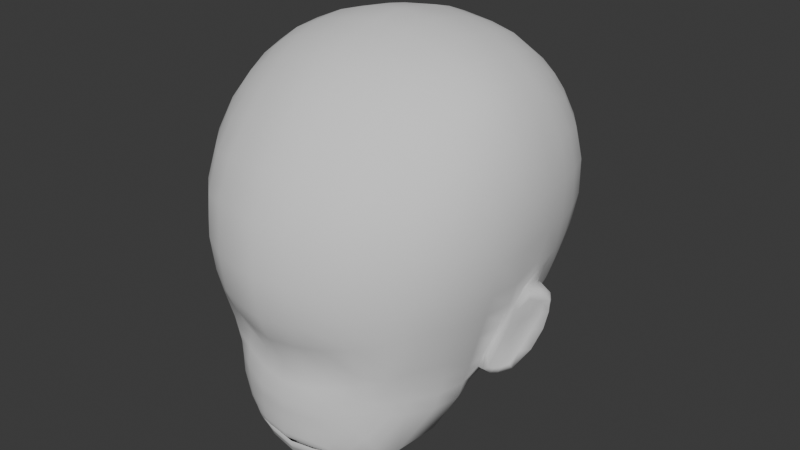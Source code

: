 # Source: BAO.blend  (saved by Blender 4.3.34; exported with 4.5.12 LTS)
import bpy
from mathutils import Matrix  # noqa: F401  (used for matrix-valued properties, if any)

bpy.ops.wm.read_factory_settings(use_empty=True)
scene = bpy.context.scene
scene.name = 'Scene'

# ---- collections
col_imagenref = bpy.data.collections.new('ImagenRef'); scene.collection.children.link(col_imagenref)
col_imagenref2 = bpy.data.collections.new('Imagenref2'); scene.collection.children.link(col_imagenref2)
col_collection_3 = bpy.data.collections.new('Collection 3'); scene.collection.children.link(col_collection_3)

# ---- world
world_world = bpy.data.worlds.new('World'); scene.world = world_world
world_world.use_nodes = True; world_world.node_tree.nodes.clear()
_N = world_world.node_tree.nodes; _L = world_world.node_tree.links
n0 = _N.new('ShaderNodeOutputWorld'); n0.name = 'World Output'; n0.location = (300, 300)
n1 = _N.new('ShaderNodeBackground'); n1.name = 'Background'; n1.location = (10, 300)
n1.inputs[0].default_value = (0.05088, 0.05088, 0.05088, 1.0)
_L.new(n1.outputs[0], n0.inputs[0])
n0.is_active_output = True
world_world.color = (0.05088, 0.05088, 0.05088)
world_world.sun_shadow_jitter_overblur = 0.0

# ---- meshes
me_cube = bpy.data.meshes.new('Cube')
me_cube.from_pydata([(0.3051, -0.3938, -0.89), (0.3408, -0.2982, -0.005306), (0.3041, 0.38, -0.8621), (0.3408, 0.4628, 0.003629), (0.2335, 0.401, -0.9266), (0.1558, 0.4169, -0.9748), (0.08078, 0.4227, -0.9915), (0.0, 0.428, -1.003), (0.0, 0.5181, 0.09482), (0.1105, 0.5118, 0.08169), (0.1882, 0.5057, 0.06754), (0.2772, 0.487, 0.03523), (0.3589, 0.4965, -0.05462), (0.3765, 0.5416, -0.1507), (0.3838, 0.5801, -0.2672), (0.3796, 0.5985, -0.4064), (0.3697, 0.5773, -0.5145), (0.3493, 0.5189, -0.6699), (0.3261, 0.4506, -0.7875), (0.3552, -0.3161, -0.9153), (0.3923, -0.2154, -0.9315), (0.4058, -0.1074, -0.9366), (0.3953, 0.02552, -0.9014), (0.3759, 0.1215, -0.8672), (0.3421, 0.2216, -0.8658), (0.3255, 0.3012, -0.8622), (0.3766, 0.3662, 0.04055), (0.3956, 0.2857, 0.06257), (0.4074, 0.2153, 0.07652), (0.4212, 0.05653, 0.09314), (0.4162, -0.03715, 0.08628), (0.4009, -0.1255, 0.066), (0.3766, -0.2131, 0.03501), (0.3593, -0.3346, -0.06606), (0.376, -0.3788, -0.1582), (0.3836, -0.4169, -0.2724), (0.3793, -0.4348, -0.4099), (0.3696, -0.4277, -0.5247), (0.3461, -0.3991, -0.6978), (0.3224, -0.3867, -0.8164), (0.0, -0.5055, -1.057), (0.09602, -0.4917, -1.055), (0.1404, -0.474, -1.065), (0.2522, -0.437, -0.9495), (0.2768, -0.3169, 0.02619), (0.197, -0.3341, 0.05577), (0.1063, -0.3461, 0.07419), (0.0, -0.3556, 0.08683), (0.2986, 0.3946, 0.08677), (0.3182, 0.3106, 0.1136), (0.3299, 0.2364, 0.1305), (0.3435, 0.06759, 0.1508), (0.3386, -0.03414, 0.1429), (0.3236, -0.1322, 0.1189), (0.2986, -0.228, 0.08123), (0.2089, 0.4111, 0.1255), (0.2253, 0.3274, 0.1552), (0.2347, 0.2523, 0.1729), (0.2455, 0.07831, 0.1945), (0.2416, -0.03133, 0.186), (0.2299, -0.1374, 0.162), (0.2089, -0.2395, 0.1207), (0.1185, 0.415, 0.146), (0.1229, 0.333, 0.1788), (0.1265, 0.259, 0.1992), (0.1274, 0.08215, 0.2257), (0.123, -0.0319, 0.2161), (0.1215, -0.1424, 0.1877), (0.114, -0.2477, 0.1433), (0.0, 0.4178, 0.1605), (0.0, 0.3353, 0.1936), (0.0, 0.2611, 0.2149), (0.0, 0.08191, 0.242), (0.0, -0.03403, 0.2312), (0.0, -0.1464, 0.2022), (0.0, -0.254, 0.1573), (0.0, 0.291, -1.002), (0.0, 0.1781, -1.014), (0.0, 0.09907, -1.063), (0.0, -0.05256, -1.179), (0.0, -0.2058, -1.265), (0.0, -0.3701, -1.271), (0.0, -0.4462, -1.178), (0.09903, 0.2903, -0.9882), (0.09715, 0.1837, -0.9994), (0.1059, 0.09975, -1.042), (0.1224, -0.05619, -1.152), (0.1225, -0.2045, -1.24), (0.1144, -0.3649, -1.249), (0.1198, -0.4347, -1.159), (0.1809, 0.29, -0.9627), (0.1952, 0.1821, -0.9575), (0.2072, 0.09279, -0.982), (0.2351, -0.06363, -1.082), (0.2243, -0.1961, -1.177), (0.2114, -0.3499, -1.193), (0.1395, -0.4651, -1.085), (0.2602, 0.2889, -0.9137), (0.27, 0.1947, -0.9141), (0.2839, 0.1063, -0.9318), (0.3219, -0.05408, -1.006), (0.3475, -0.1609, -1.059), (0.3158, -0.3058, -1.082), (0.291, -0.3908, -1.037), (0.2555, -0.4362, -0.8381), (0.1852, -0.4785, -0.8726), (0.09733, -0.5053, -0.9008), (0.0, -0.5135, -0.9126), (0.2686, -0.4501, -0.7338), (0.1797, -0.4601, -0.7474), (0.08895, -0.48, -0.7655), (0.0, -0.4941, -0.7718), (0.2839, -0.4988, -0.5397), (0.1851, -0.547, -0.5617), (0.1021, -0.5678, -0.5687), (0.0, -0.5869, -0.5706), (0.2903, -0.5105, -0.4186), (0.1887, -0.5626, -0.4217), (0.1036, -0.5851, -0.4217), (0.0, -0.6055, -0.4191), (0.2971, -0.4934, -0.2773), (0.1961, -0.5405, -0.2594), (0.1075, -0.5619, -0.2513), (0.0, -0.5808, -0.2442), (0.297, -0.4478, -0.1568), (0.1992, -0.4832, -0.1285), (0.1057, -0.501, -0.1151), (0.0, -0.5156, -0.1046), (0.2851, -0.387, -0.05357), (0.1928, -0.4111, -0.02171), (0.1029, -0.4244, -0.006293), (0.0, -0.435, 0.004803), (0.3742, 0.3624, -0.788), (0.3948, 0.273, -0.7935), (0.4002, 0.1805, -0.7941), (0.4291, -0.0001965, -0.814), (0.4318, -0.09184, -0.821), (0.4135, -0.2009, -0.8136), (0.3785, -0.2998, -0.8001), (0.4091, 0.4237, -0.6662), (0.4401, 0.3274, -0.6715), (0.4444, 0.2279, -0.6732), (0.4776, 0.01471, -0.6822), (0.4709, -0.09714, -0.6867), (0.4479, -0.2157, -0.6827), (0.4091, -0.3174, -0.6743), (0.4399, 0.469, -0.5073), (0.4785, 0.3632, -0.5109), (0.4946, 0.2315, -0.5553), (0.5231, 0.06931, -0.553), (0.5175, -0.102, -0.5197), (0.4891, -0.2302, -0.5184), (0.4399, -0.3384, -0.5155), (0.4542, 0.4823, -0.3993), (0.4968, 0.373, -0.3989), (0.5213, 0.2741, -0.4002), (0.5484, 0.01994, -0.4037), (0.5395, -0.1037, -0.4047), (0.5085, -0.2336, -0.4051), (0.4542, -0.3434, -0.407), (0.4604, 0.4704, -0.2689), (0.5028, 0.3625, -0.2564), (0.5271, 0.2659, -0.2496), (0.5555, 0.0403, -0.2423), (0.5451, -0.09847, -0.2476), (0.5144, -0.2227, -0.2591), (0.4604, -0.331, -0.2772), (0.4487, 0.442, -0.1474), (0.4851, 0.3403, -0.1266), (0.5062, 0.2503, -0.1142), (0.5309, 0.04292, -0.09968), (0.5218, -0.08206, -0.1076), (0.495, -0.1961, -0.1263), (0.4487, -0.3002, -0.1558), (0.4191, 0.4061, -0.04445), (0.4465, 0.314, -0.02064), (0.4628, 0.233, -0.006075), (0.4819, 0.0483, 0.01138), (0.4749, -0.06035, 0.003069), (0.454, -0.1615, -0.01833), (0.4191, -0.2589, -0.05192), (0.0, 0.5459, -0.9061), (0.08367, 0.5379, -0.898), (0.1712, 0.5224, -0.8815), (0.2555, 0.4941, -0.8356), (0.0, 0.6508, -0.7708), (0.0901, 0.6377, -0.7649), (0.1797, 0.6139, -0.747), (0.2715, 0.5784, -0.7029), (0.0, 0.7444, -0.566), (0.09192, 0.7338, -0.5667), (0.1922, 0.7019, -0.5539), (0.2839, 0.6534, -0.5302), (0.0, 0.7704, -0.4104), (0.09413, 0.754, -0.4129), (0.1887, 0.7315, -0.4127), (0.2903, 0.6804, -0.4097), (0.0, 0.7434, -0.2353), (0.09717, 0.7295, -0.2409), (0.1961, 0.7092, -0.2495), (0.2971, 0.661, -0.2592), (0.0, 0.6742, -0.09251), (0.1021, 0.6645, -0.1019), (0.1992, 0.65, -0.1159), (0.2961, 0.6128, -0.1374), (0.0, 0.5959, 0.01612), (0.1046, 0.5892, 0.004344), (0.193, 0.5813, -0.01251), (0.2846, 0.553, -0.03713), (0.0, -0.5109, -0.9867), (0.1008, -0.4983, -0.9851), (0.1846, -0.4681, -0.9972), (0.2095, -0.4235, -1.1), (0.09408, -0.471, -1.103), (0.0, -0.4829, -1.11), (0.3587, -0.2557, 0.01485), (0.3301, -0.3549, -0.9027), (0.2877, -0.2725, 0.05371), (0.2029, -0.2868, 0.08822), (0.1102, -0.2969, 0.1088), (0.0, -0.3048, 0.1221), (0.2271, -0.4363, -1.04), (0.2718, -0.4139, -0.9931), (0.3505, -0.3432, -0.8083), (0.3776, -0.3582, -0.686), (0.4047, -0.3831, -0.5201), (0.4167, -0.3891, -0.4084), (0.422, -0.374, -0.2748), (0.4124, -0.3395, -0.157), (0.3892, -0.2967, -0.05899), (0.1499, -0.4664, -1.074), (0.0, -0.5071, -1.042), (0.09874, -0.4939, -1.04), (0.1513, -0.4726, -1.052), (0.1537, -0.4554, -1.09), (0.1025, -0.4607, -1.117), (0.0, -0.4722, -1.129), (0.165, -0.4604, -1.069), (0.101, -0.4968, -1.008), (0.1657, -0.4704, -1.026), (0.1749, -0.4423, -1.097), (0.0, -0.4571, -1.163), (0.1869, -0.4513, -1.058), (0.0, -0.5102, -1.007), (0.1146, -0.4471, -1.143), (0.0, -0.4956, -1.071), (0.08919, -0.4837, -1.07), (0.1286, -0.4708, -1.073), (0.1285, -0.4647, -1.08), (0.08926, -0.4689, -1.089), (0.0, -0.4789, -1.096), (0.1371, -0.4658, -1.076), (0.3886, -0.01162, -0.9166), (0.353, 0.1605, -0.8742), (0.4995, 0.2751, -0.518), (0.5274, 0.01678, -0.5204), (0.4, 0.2092, -0.7917), (0.4425, -0.003613, -0.8159), (0.4455, 0.2505, -0.6743), (0.4891, 0.01533, -0.6833), (0.4548, 0.1741, -0.7981), (0.5203, 0.1572, -0.8039), (0.4862, 0.2138, -0.6897), (0.5489, 0.1859, -0.6908), (0.4768, 0.1008, -0.8791), (0.4266, 0.1132, -0.8667), (0.4926, 0.206, -0.6141), (0.5554, 0.1739, -0.6129), (0.4349, 0.05143, -0.8983), (0.4027, 0.09599, -0.8636), (0.5421, 0.1368, -0.588), (0.4871, 0.1872, -0.5872), (0.4413, 0.1749, -0.6745), (0.4121, 0.1278, -0.7911), (0.4161, 0.03908, -0.902), (0.5151, 0.08009, -0.5683), (0.4869, 0.2126, -0.5732), (0.4402, 0.2009, -0.674), (0.4028, 0.1542, -0.7938), (0.3883, 0.1061, -0.864), (0.4164, 0.101, -0.8681), (0.5578, 0.1689, -0.6841), (0.5258, 0.1269, -0.8211), (0.4528, 0.0699, -0.8903), (0.5454, 0.162, -0.6004), (0.4914, 0.1931, -0.6026), (0.4586, 0.1904, -0.6815), (0.4279, 0.1468, -0.7941), (0.3151, 0.4153, -0.8248), (0.3137, -0.3902, -0.8532), (0.2539, -0.4366, -0.8938), (0.1849, -0.4733, -0.9349), (0.09909, -0.5018, -0.9429), (0.0, -0.5122, -0.9497), (0.3499, 0.3318, -0.8251), (0.3685, 0.2474, -0.8297), (0.3783, 0.1857, -0.8357), (0.4088, -0.007717, -0.867), (0.4188, -0.09963, -0.8788), (0.4029, -0.2082, -0.8725), (0.3669, -0.3079, -0.8577), (0.0, 0.4869, -0.9544), (0.08222, 0.4803, -0.9448), (0.1635, 0.4696, -0.9281), (0.2445, 0.4475, -0.8811), (0.3403, -0.3491, -0.8555), (0.3843, 0.1547, -0.8363), (0.4186, 0.006314, -0.8818), (0.4365, 0.1453, -0.8406), (0.5006, 0.1316, -0.8484), (0.403, 0.1138, -0.835), (0.4566, 0.03749, -0.8987), (0.4387, 0.02398, -0.8987), (0.3922, 0.132, -0.8358), (0.4136, 0.124, -0.8398), (0.4894, 0.0741, -0.8839), (0.3377, 0.4847, -0.7287), (0.3343, -0.3929, -0.7571), (0.262, -0.4431, -0.7859), (0.1824, -0.4693, -0.81), (0.09314, -0.4926, -0.8332), (0.0, -0.5038, -0.8422), (0.3917, 0.393, -0.7271), (0.4166, 0.3003, -0.7336), (0.4229, 0.2323, -0.7369), (0.4522, 0.008229, -0.7531), (0.4513, -0.09449, -0.7539), (0.4307, -0.2083, -0.7481), (0.3938, -0.3086, -0.7372), (0.0, 0.5983, -0.8384), (0.08688, 0.5878, -0.8315), (0.1754, 0.5681, -0.8142), (0.2635, 0.5363, -0.7693), (0.364, -0.3507, -0.7472), (0.4211, 0.2041, -0.7377), (0.463, 0.007001, -0.7529), (0.4735, 0.2012, -0.7448), (0.5379, 0.1786, -0.7486), (0.426, 0.145, -0.7349), (0.4195, 0.1755, -0.737), (0.4465, 0.168, -0.7392), (0.547, 0.1592, -0.7484), (0.3583, 0.5454, -0.606), (0.3595, -0.4159, -0.603), (0.2773, -0.4788, -0.6267), (0.1826, -0.5119, -0.6474), (0.09686, -0.5321, -0.6593), (0.0, -0.5491, -0.6634), (0.4227, 0.4446, -0.6006), (0.4567, 0.3437, -0.6067), (0.4698, 0.2645, -0.6045), (0.504, 0.01702, -0.6025), (0.4973, -0.09992, -0.5957), (0.4712, -0.2243, -0.5932), (0.4266, -0.3298, -0.5876), (0.0, 0.6942, -0.6883), (0.09073, 0.6832, -0.6855), (0.1864, 0.6541, -0.6685), (0.2769, 0.6124, -0.6319), (0.393, -0.3729, -0.5953), (0.4696, 0.244, -0.6093), (0.5116, 0.03579, -0.6114), (0.4925, 0.2148, -0.6456), (0.5549, 0.1837, -0.6453), (0.4607, 0.1978, -0.6215), (0.5529, 0.1267, -0.6005), (0.5376, 0.0802, -0.5791), (0.4629, 0.2204, -0.617), (0.4719, 0.2003, -0.6323), (0.5661, 0.1571, -0.633), (0.3623, 0.07166, -0.899), (0.4144, 0.1467, 0.0833), (0.336, 0.157, 0.1429), (0.2388, 0.1709, 0.1862), (0.1247, 0.1792, 0.2154), (1.076e-10, 0.1811, 0.2265), (-2.017e-09, 0.02495, -1.115), (0.1161, 0.01448, -1.093), (0.2199, 0.005396, -1.034), (0.2976, 0.03412, -0.9567), (0.5147, 0.1564, -0.5076), (0.5386, 0.1702, -0.3924), (0.545, 0.16, -0.2498), (0.5211, 0.1528, -0.1111), (0.4759, 0.1466, 0.0007709), (0.3801, 0.07504, -0.8894), (0.5141, 0.1682, -0.5324), (0.4856, 0.1693, -0.8025), (0.5181, 0.2025, -0.6896), (0.4492, 0.1079, -0.8729), (0.5203, 0.1922, -0.6156), (0.5189, 0.145, -0.5828), (0.4131, 0.07408, -0.8836), (0.3945, 0.07254, -0.886), (0.5201, 0.1595, -0.5625), (0.5167, 0.1781, -0.5934), (0.4315, 0.08359, -0.8822), (0.4654, 0.1427, -0.8464), (0.5064, 0.1883, -0.7469), (0.5214, 0.2032, -0.6445), (0.4762, 0.03168, -0.7534), (0.4554, 0.01915, -0.819), (0.5135, 0.04777, -0.6387), (0.4995, 0.03499, -0.6861), (0.5132, 0.07887, -0.6906), (0.5218, 0.1068, -0.6878), (0.4714, 0.03996, -0.8201), (0.4842, 0.06914, -0.8213), (0.466, 0.04077, -0.8733), (0.505, 0.101, -0.7513), (0.4897, 0.05314, -0.7551), (0.4496, 0.02519, -0.8762), (0.5421, 0.1494, -0.6858), (0.5012, 0.09524, -0.821), (0.4828, 0.06845, -0.8673), (0.5219, 0.1287, -0.7485), (0.4372, 0.01213, -0.8697), (0.5485, 0.1211, -0.6232), (0.5362, 0.08315, -0.6036), (0.5476, 0.1459, -0.6473)], [], [(208, 11, 3, 12), (229, 215, 1, 33), (222, 216, 0, 43), (215, 217, 44, 1), (217, 218, 45, 44), (218, 219, 46, 45), (219, 220, 47, 46), (3, 11, 48, 26), (26, 48, 49, 27), (27, 49, 50, 28), (371, 372, 51, 29), (29, 51, 52, 30), (30, 52, 53, 31), (31, 53, 54, 32), (11, 10, 55, 48), (48, 55, 56, 49), (49, 56, 57, 50), (372, 373, 58, 51), (51, 58, 59, 52), (52, 59, 60, 53), (53, 60, 61, 54), (10, 9, 62, 55), (55, 62, 63, 56), (56, 63, 64, 57), (373, 374, 65, 58), (58, 65, 66, 59), (59, 66, 67, 60), (60, 67, 68, 61), (9, 8, 69, 62), (62, 69, 70, 63), (63, 70, 71, 64), (374, 375, 72, 65), (65, 72, 73, 66), (66, 73, 74, 67), (67, 74, 75, 68), (173, 180, 229, 228), (239, 242, 221, 211), (221, 222, 43, 211), (7, 6, 83, 76), (76, 83, 84, 77), (77, 84, 85, 78), (376, 377, 86, 79), (79, 86, 87, 80), (80, 87, 88, 81), (81, 88, 89, 82), (6, 5, 90, 83), (83, 90, 91, 84), (84, 91, 92, 85), (377, 378, 93, 86), (86, 93, 94, 87), (87, 94, 95, 88), (88, 95, 212, 89), (5, 4, 97, 90), (90, 97, 98, 91), (91, 98, 99, 92), (378, 379, 100, 93), (93, 100, 101, 94), (94, 101, 102, 95), (95, 102, 103, 212), (4, 2, 25, 97), (97, 25, 24, 98), (98, 24, 253, 99), (379, 370, 252, 100), (100, 252, 21, 101), (101, 21, 20, 102), (102, 20, 19, 103), (289, 39, 104, 290), (290, 104, 105, 291), (291, 105, 106, 292), (292, 106, 107, 293), (317, 38, 108, 318), (318, 108, 109, 319), (319, 109, 110, 320), (320, 110, 111, 321), (343, 37, 112, 344), (344, 112, 113, 345), (345, 113, 114, 346), (346, 114, 115, 347), (37, 36, 116, 112), (112, 116, 117, 113), (113, 117, 118, 114), (114, 118, 119, 115), (36, 35, 120, 116), (116, 120, 121, 117), (117, 121, 122, 118), (118, 122, 123, 119), (35, 34, 124, 120), (120, 124, 125, 121), (121, 125, 126, 122), (122, 126, 127, 123), (34, 33, 128, 124), (124, 128, 129, 125), (125, 129, 130, 126), (126, 130, 131, 127), (33, 1, 44, 128), (128, 44, 45, 129), (129, 45, 46, 130), (130, 46, 47, 131), (305, 223, 39, 289), (333, 224, 38, 317), (359, 225, 37, 343), (225, 226, 36, 37), (226, 227, 35, 36), (227, 228, 34, 35), (228, 229, 33, 34), (288, 18, 132, 294), (294, 132, 133, 295), (295, 133, 256, 296), (341, 282, 261, 337), (297, 135, 136, 298), (298, 136, 137, 299), (299, 137, 138, 300), (316, 17, 139, 322), (322, 139, 140, 323), (323, 140, 258, 324), (369, 281, 263, 363), (325, 142, 143, 326), (326, 143, 144, 327), (327, 144, 145, 328), (342, 16, 146, 348), (348, 146, 147, 349), (349, 147, 254, 350), (396, 280, 265, 389), (351, 255, 150, 352), (352, 150, 151, 353), (353, 151, 152, 354), (16, 15, 153, 146), (146, 153, 154, 147), (147, 154, 155, 254), (380, 381, 156, 255), (255, 156, 157, 150), (150, 157, 158, 151), (151, 158, 159, 152), (15, 14, 160, 153), (153, 160, 161, 154), (154, 161, 162, 155), (381, 382, 163, 156), (156, 163, 164, 157), (157, 164, 165, 158), (158, 165, 166, 159), (14, 13, 167, 160), (160, 167, 168, 161), (161, 168, 169, 162), (382, 383, 170, 163), (163, 170, 171, 164), (164, 171, 172, 165), (165, 172, 173, 166), (13, 12, 174, 167), (167, 174, 175, 168), (168, 175, 176, 169), (383, 384, 177, 170), (170, 177, 178, 171), (171, 178, 179, 172), (172, 179, 180, 173), (12, 3, 26, 174), (174, 26, 27, 175), (175, 27, 28, 176), (384, 371, 29, 177), (177, 29, 30, 178), (178, 30, 31, 179), (179, 31, 32, 180), (304, 184, 18, 288), (332, 188, 17, 316), (358, 192, 16, 342), (192, 196, 15, 16), (196, 200, 14, 15), (200, 204, 13, 14), (204, 208, 12, 13), (301, 181, 182, 302), (302, 182, 183, 303), (303, 183, 184, 304), (329, 185, 186, 330), (330, 186, 187, 331), (331, 187, 188, 332), (355, 189, 190, 356), (356, 190, 191, 357), (357, 191, 192, 358), (189, 193, 194, 190), (190, 194, 195, 191), (191, 195, 196, 192), (193, 197, 198, 194), (194, 198, 199, 195), (195, 199, 200, 196), (197, 201, 202, 198), (198, 202, 203, 199), (199, 203, 204, 200), (201, 205, 206, 202), (202, 206, 207, 203), (203, 207, 208, 204), (205, 8, 9, 206), (206, 9, 10, 207), (207, 10, 11, 208), (243, 238, 210, 209), (238, 239, 211, 210), (242, 240, 212, 221), (244, 241, 82, 89), (240, 244, 89, 212), (166, 173, 228, 227), (159, 166, 227, 226), (152, 159, 226, 225), (354, 152, 225, 359), (328, 145, 224, 333), (300, 138, 223, 305), (212, 103, 222, 221), (68, 75, 220, 219), (61, 68, 219, 218), (54, 61, 218, 217), (32, 54, 217, 215), (103, 19, 216, 222), (180, 32, 215, 229), (96, 213, 235, 234), (213, 214, 236, 235), (230, 96, 234, 237), (41, 42, 233, 232), (40, 41, 232, 231), (42, 230, 237, 233), (234, 235, 244, 240), (235, 236, 241, 244), (237, 234, 240, 242), (232, 233, 239, 238), (231, 232, 238, 243), (233, 237, 242, 239), (214, 213, 249, 250), (42, 41, 246, 247), (213, 96, 248, 249), (96, 230, 251, 248), (230, 42, 247, 251), (41, 40, 245, 246), (385, 22, 252, 370), (386, 148, 254, 380), (306, 23, 253, 296), (307, 257, 135, 297), (334, 134, 256, 324), (335, 259, 142, 325), (360, 141, 258, 350), (361, 149, 255, 351), (397, 387, 261, 309), (398, 388, 263, 337), (399, 390, 267, 363), (315, 283, 264, 309), (395, 284, 267, 390), (368, 285, 266, 362), (340, 286, 262, 336), (314, 287, 260, 308), (313, 278, 273, 310), (339, 277, 272, 338), (367, 276, 271, 364), (394, 275, 270, 391), (312, 274, 268, 311), (393, 279, 269, 392), (257, 307, 416, 401), (281, 369, 419, 412), (315, 282, 413, 414), (312, 311, 408, 411), (385, 23, 279, 393), (307, 22, 274, 312), (386, 149, 275, 394), (360, 148, 276, 367), (334, 141, 277, 339), (306, 134, 278, 313), (310, 273, 287, 314), (338, 272, 286, 340), (364, 271, 285, 368), (391, 270, 284, 395), (311, 268, 283, 315), (392, 269, 280, 396), (307, 312, 411, 416), (365, 366, 418, 417), (361, 259, 403, 402), (269, 310, 314, 280), (23, 306, 313, 279), (282, 341, 415, 413), (366, 361, 402, 418), (279, 313, 310, 269), (280, 314, 308, 265), (282, 315, 309, 261), (389, 397, 309, 264), (22, 307, 297, 252), (134, 306, 296, 256), (19, 300, 305, 216), (5, 303, 304, 4), (6, 302, 303, 5), (7, 301, 302, 6), (4, 304, 288, 2), (20, 299, 300, 19), (21, 298, 299, 20), (252, 297, 298, 21), (24, 295, 296, 253), (25, 294, 295, 24), (2, 288, 294, 25), (216, 305, 289, 0), (210, 292, 293, 209), (211, 291, 292, 210), (43, 290, 291, 211), (0, 289, 290, 43), (259, 335, 400, 403), (273, 338, 340, 287), (134, 334, 339, 278), (341, 281, 412, 415), (335, 257, 401, 400), (278, 339, 338, 273), (287, 340, 336, 260), (387, 398, 337, 261), (257, 335, 325, 135), (141, 334, 324, 258), (138, 328, 333, 223), (183, 331, 332, 184), (182, 330, 331, 183), (181, 329, 330, 182), (184, 332, 316, 18), (137, 327, 328, 138), (136, 326, 327, 137), (135, 325, 326, 136), (133, 323, 324, 256), (132, 322, 323, 133), (18, 316, 322, 132), (281, 341, 337, 263), (223, 333, 317, 39), (106, 320, 321, 107), (105, 319, 320, 106), (104, 318, 319, 105), (39, 317, 318, 104), (270, 365, 369, 284), (272, 364, 368, 286), (141, 360, 367, 277), (149, 361, 366, 275), (275, 366, 365, 270), (277, 367, 364, 272), (286, 368, 362, 262), (388, 399, 363, 263), (259, 361, 351, 142), (148, 360, 350, 254), (145, 354, 359, 224), (187, 357, 358, 188), (186, 356, 357, 187), (185, 355, 356, 186), (188, 358, 342, 17), (144, 353, 354, 145), (143, 352, 353, 144), (142, 351, 352, 143), (140, 349, 350, 258), (139, 348, 349, 140), (17, 342, 348, 139), (284, 369, 363, 267), (224, 359, 343, 38), (110, 346, 347, 111), (109, 345, 346, 110), (108, 344, 345, 109), (38, 343, 344, 108), (262, 362, 399, 388), (260, 336, 398, 387), (265, 308, 397, 389), (268, 392, 396, 283), (271, 391, 395, 285), (148, 386, 394, 276), (22, 385, 393, 274), (274, 393, 392, 268), (276, 394, 391, 271), (285, 395, 390, 266), (362, 266, 390, 399), (336, 262, 388, 398), (308, 260, 387, 397), (149, 386, 380, 255), (23, 385, 370, 253), (176, 28, 371, 384), (169, 176, 384, 383), (162, 169, 383, 382), (155, 162, 382, 381), (254, 155, 381, 380), (283, 396, 389, 264), (99, 253, 370, 379), (92, 99, 379, 378), (85, 92, 378, 377), (78, 85, 377, 376), (64, 71, 375, 374), (57, 64, 374, 373), (50, 57, 373, 372), (28, 50, 372, 371), (418, 404, 405, 417), (410, 406, 407, 409), (400, 401, 406, 410), (402, 403, 404, 418), (417, 405, 412, 419), (409, 407, 413, 415), (407, 408, 414, 413), (401, 416, 411, 406), (406, 411, 408, 407), (405, 409, 415, 412), (403, 400, 410, 404), (404, 410, 409, 405), (369, 365, 417, 419), (311, 315, 414, 408)])
me_cube.polygons.foreach_set('use_smooth', [True] * 392)
_uv = me_cube.uv_layers.new(name='UVMap')
_uv.uv.foreach_set('vector', [0.5956, 0.4691, 0.625, 0.4746, 0.625, 0.5, 0.6045, 0.5, 0.5989, 0.7344, 0.625, 0.7344, 0.625, 0.75, 0.604, 0.75, 0.3473, 0.7321, 0.375, 0.7344, 0.375, 0.75, 0.3516, 0.75, 0.625, 0.7344, 0.6534, 0.7344, 0.6506, 0.75, 0.625, 0.75, 0.6534, 0.7344, 0.6839, 0.7344, 0.6804, 0.75, 0.6506, 0.75, 0.6839, 0.7344, 0.7105, 0.7344, 0.7079, 0.75, 0.6804, 0.75, 0.7105, 0.7344, 0.75, 0.7344, 0.75, 0.75, 0.7079, 0.75, 0.625, 0.5, 0.6504, 0.5, 0.6562, 0.5312, 0.625, 0.5312, 0.625, 0.5312, 0.6562, 0.5312, 0.6563, 0.5558, 0.625, 0.5558, 0.625, 0.5558, 0.6563, 0.5558, 0.6563, 0.5768, 0.625, 0.5768, 0.625, 0.5989, 0.6562, 0.5989, 0.6562, 0.625, 0.625, 0.625, 0.625, 0.625, 0.6562, 0.625, 0.6563, 0.6562, 0.625, 0.6562, 0.625, 0.6562, 0.6563, 0.6562, 0.6562, 0.6875, 0.625, 0.6875, 0.625, 0.6875, 0.6562, 0.6875, 0.6562, 0.7187, 0.625, 0.7188, 0.6504, 0.5, 0.6836, 0.5, 0.6875, 0.5312, 0.6562, 0.5312, 0.6562, 0.5312, 0.6875, 0.5312, 0.6875, 0.5558, 0.6563, 0.5558, 0.6563, 0.5558, 0.6875, 0.5558, 0.6875, 0.5768, 0.6563, 0.5768, 0.6562, 0.5989, 0.6875, 0.5989, 0.6875, 0.625, 0.6562, 0.625, 0.6562, 0.625, 0.6875, 0.625, 0.6875, 0.6562, 0.6563, 0.6562, 0.6563, 0.6562, 0.6875, 0.6562, 0.6875, 0.6875, 0.6562, 0.6875, 0.6562, 0.6875, 0.6875, 0.6875, 0.6875, 0.7188, 0.6562, 0.7187, 0.6836, 0.5, 0.7066, 0.5, 0.7119, 0.5312, 0.6875, 0.5312, 0.6875, 0.5312, 0.7119, 0.5312, 0.714, 0.5558, 0.6875, 0.5558, 0.6875, 0.5558, 0.714, 0.5558, 0.7149, 0.5768, 0.6875, 0.5768, 0.6875, 0.5989, 0.7157, 0.5989, 0.7167, 0.625, 0.6875, 0.625, 0.6875, 0.625, 0.7167, 0.625, 0.7171, 0.6563, 0.6875, 0.6562, 0.6875, 0.6562, 0.7171, 0.6563, 0.7153, 0.6875, 0.6875, 0.6875, 0.6875, 0.6875, 0.7153, 0.6875, 0.7131, 0.7188, 0.6875, 0.7188, 0.7066, 0.5, 0.75, 0.5, 0.75, 0.5312, 0.7119, 0.5312, 0.7119, 0.5312, 0.75, 0.5312, 0.75, 0.5558, 0.714, 0.5558, 0.714, 0.5558, 0.75, 0.5558, 0.75, 0.5768, 0.7149, 0.5768, 0.7157, 0.5989, 0.75, 0.5989, 0.75, 0.625, 0.7167, 0.625, 0.7167, 0.625, 0.75, 0.625, 0.75, 0.6562, 0.7171, 0.6563, 0.7171, 0.6563, 0.75, 0.6562, 0.75, 0.6875, 0.7153, 0.6875, 0.7153, 0.6875, 0.75, 0.6875, 0.75, 0.7188, 0.7131, 0.7188, 0.5625, 0.7188, 0.5938, 0.7187, 0.5989, 0.7344, 0.5686, 0.7344, 0.3194, 0.7481, 0.3271, 0.7324, 0.3344, 0.7322, 0.326, 0.7545, 0.3344, 0.7322, 0.3473, 0.7321, 0.3516, 0.75, 0.326, 0.7545, 0.25, 0.5, 0.2896, 0.5, 0.2889, 0.5268, 0.25, 0.5272, 0.25, 0.5272, 0.2889, 0.5268, 0.2851, 0.5479, 0.25, 0.5495, 0.25, 0.5495, 0.2851, 0.5479, 0.2848, 0.5724, 0.25, 0.5731, 0.25, 0.5986, 0.285, 0.5984, 0.2856, 0.625, 0.25, 0.625, 0.25, 0.625, 0.2856, 0.625, 0.2867, 0.6562, 0.25, 0.6562, 0.25, 0.6562, 0.2867, 0.6562, 0.2876, 0.6893, 0.25, 0.6892, 0.25, 0.6892, 0.2876, 0.6893, 0.2893, 0.7164, 0.25, 0.717, 0.2896, 0.5, 0.3125, 0.5, 0.3125, 0.5275, 0.2889, 0.5268, 0.2889, 0.5268, 0.3125, 0.5275, 0.3125, 0.5487, 0.2851, 0.5479, 0.2851, 0.5479, 0.3125, 0.5487, 0.3125, 0.5731, 0.2848, 0.5724, 0.285, 0.5984, 0.3125, 0.5989, 0.3125, 0.625, 0.2856, 0.625, 0.2856, 0.625, 0.3125, 0.625, 0.3125, 0.6563, 0.2867, 0.6562, 0.2867, 0.6562, 0.3125, 0.6563, 0.3125, 0.6875, 0.2876, 0.6893, 0.2876, 0.6893, 0.3125, 0.6875, 0.3194, 0.714, 0.2893, 0.7164, 0.3125, 0.5, 0.3438, 0.5, 0.3437, 0.5262, 0.3125, 0.5275, 0.3125, 0.5275, 0.3437, 0.5262, 0.3413, 0.5474, 0.3125, 0.5487, 0.3125, 0.5487, 0.3413, 0.5474, 0.3411, 0.5724, 0.3125, 0.5731, 0.3125, 0.5989, 0.3403, 0.5986, 0.3391, 0.625, 0.3125, 0.625, 0.3125, 0.625, 0.3391, 0.625, 0.3423, 0.6562, 0.3125, 0.6563, 0.3125, 0.6563, 0.3423, 0.6562, 0.3386, 0.6875, 0.3125, 0.6875, 0.3125, 0.6875, 0.3386, 0.6875, 0.3429, 0.7141, 0.3194, 0.714, 0.3438, 0.5, 0.375, 0.5, 0.375, 0.522, 0.3437, 0.5262, 0.3437, 0.5262, 0.375, 0.522, 0.375, 0.5449, 0.3413, 0.5474, 0.3413, 0.5474, 0.375, 0.5449, 0.3754, 0.5652, 0.3411, 0.5724, 0.3403, 0.5986, 0.3754, 0.5915, 0.375, 0.625, 0.3391, 0.625, 0.3391, 0.625, 0.375, 0.625, 0.375, 0.6563, 0.3423, 0.6562, 0.3423, 0.6562, 0.375, 0.6563, 0.375, 0.6875, 0.3386, 0.6875, 0.3386, 0.6875, 0.375, 0.6875, 0.375, 0.7188, 0.3429, 0.7141, 0.3849, 0.75, 0.3948, 0.75, 0.4063, 0.7813, 0.3906, 0.7773, 0.3906, 0.7773, 0.4063, 0.7813, 0.4062, 0.8071, 0.3933, 0.8053, 0.3933, 0.8053, 0.4062, 0.8071, 0.4062, 0.8336, 0.3968, 0.8324, 0.3968, 0.8324, 0.4062, 0.8336, 0.4062, 0.875, 0.3981, 0.8748, 0.4103, 0.75, 0.4259, 0.75, 0.4318, 0.7813, 0.419, 0.7812, 0.419, 0.7812, 0.4318, 0.7813, 0.4375, 0.8125, 0.4219, 0.8098, 0.4219, 0.8098, 0.4375, 0.8125, 0.4375, 0.8375, 0.4219, 0.8355, 0.4219, 0.8355, 0.4375, 0.8375, 0.4375, 0.875, 0.4219, 0.875, 0.4508, 0.75, 0.4713, 0.75, 0.4751, 0.7812, 0.4559, 0.7812, 0.4559, 0.7812, 0.4751, 0.7812, 0.4751, 0.8125, 0.4581, 0.8125, 0.4581, 0.8125, 0.4751, 0.8125, 0.4751, 0.8344, 0.4581, 0.8356, 0.4581, 0.8356, 0.4751, 0.8344, 0.4751, 0.875, 0.4581, 0.875, 0.4713, 0.75, 0.5016, 0.75, 0.5, 0.7812, 0.4751, 0.7812, 0.4751, 0.7812, 0.5, 0.7812, 0.5, 0.8125, 0.4751, 0.8125, 0.4751, 0.8125, 0.5, 0.8125, 0.5, 0.8344, 0.4751, 0.8344, 0.4751, 0.8344, 0.5, 0.8344, 0.5, 0.875, 0.4751, 0.875, 0.5016, 0.75, 0.5402, 0.75, 0.5312, 0.7812, 0.5, 0.7812, 0.5, 0.7812, 0.5312, 0.7812, 0.5312, 0.8125, 0.5, 0.8125, 0.5, 0.8125, 0.5312, 0.8125, 0.5312, 0.8351, 0.5, 0.8344, 0.5, 0.8344, 0.5312, 0.8351, 0.5312, 0.875, 0.5, 0.875, 0.5402, 0.75, 0.5746, 0.75, 0.5625, 0.7813, 0.5312, 0.7812, 0.5312, 0.7812, 0.5625, 0.7813, 0.5625, 0.8125, 0.5312, 0.8125, 0.5312, 0.8125, 0.5625, 0.8125, 0.5625, 0.8373, 0.5312, 0.8351, 0.5312, 0.8351, 0.5625, 0.8373, 0.5625, 0.875, 0.5312, 0.875, 0.5746, 0.75, 0.604, 0.75, 0.5937, 0.7812, 0.5625, 0.7813, 0.5625, 0.7813, 0.5937, 0.7812, 0.5938, 0.8125, 0.5625, 0.8125, 0.5625, 0.8125, 0.5938, 0.8125, 0.5938, 0.8369, 0.5625, 0.8373, 0.5625, 0.8373, 0.5938, 0.8369, 0.5938, 0.875, 0.5625, 0.875, 0.604, 0.75, 0.625, 0.75, 0.625, 0.7756, 0.5937, 0.7812, 0.5937, 0.7812, 0.625, 0.7756, 0.625, 0.8054, 0.5938, 0.8125, 0.5938, 0.8125, 0.625, 0.8054, 0.625, 0.8329, 0.5938, 0.8369, 0.5938, 0.8369, 0.625, 0.8329, 0.625, 0.875, 0.5938, 0.875, 0.3878, 0.7344, 0.4005, 0.7344, 0.3948, 0.75, 0.3849, 0.75, 0.4161, 0.7344, 0.4317, 0.7344, 0.4259, 0.75, 0.4103, 0.75, 0.4544, 0.7344, 0.4732, 0.7344, 0.4713, 0.75, 0.4508, 0.75, 0.4732, 0.7344, 0.5008, 0.7344, 0.5016, 0.75, 0.4713, 0.75, 0.5008, 0.7344, 0.5357, 0.7344, 0.5402, 0.75, 0.5016, 0.75, 0.5357, 0.7344, 0.5686, 0.7344, 0.5746, 0.75, 0.5402, 0.75, 0.5686, 0.7344, 0.5989, 0.7344, 0.604, 0.75, 0.5746, 0.75, 0.3871, 0.5, 0.3993, 0.5, 0.4063, 0.5313, 0.3906, 0.5266, 0.3906, 0.5266, 0.4063, 0.5313, 0.4062, 0.5558, 0.3906, 0.5503, 0.3906, 0.5503, 0.4062, 0.5558, 0.4069, 0.5757, 0.3915, 0.5704, 0.4215, 0.6169, 0.4145, 0.6368, 0.4053, 0.6112, 0.4207, 0.612, 0.3906, 0.6282, 0.4063, 0.6313, 0.4062, 0.6562, 0.3906, 0.6562, 0.3906, 0.6562, 0.4062, 0.6562, 0.4063, 0.6875, 0.3906, 0.6875, 0.3906, 0.6875, 0.4063, 0.6875, 0.4062, 0.7188, 0.3906, 0.7187, 0.4149, 0.5, 0.4306, 0.5, 0.4375, 0.5313, 0.4219, 0.5313, 0.4219, 0.5313, 0.4375, 0.5313, 0.4381, 0.5558, 0.4219, 0.5558, 0.4219, 0.5558, 0.4381, 0.5558, 0.4388, 0.5752, 0.4223, 0.5757, 0.4524, 0.6186, 0.4371, 0.6174, 0.4371, 0.6143, 0.4505, 0.6154, 0.4219, 0.6305, 0.4375, 0.6297, 0.4375, 0.6562, 0.4219, 0.6562, 0.4219, 0.6562, 0.4375, 0.6562, 0.4375, 0.6875, 0.4219, 0.6875, 0.4219, 0.6875, 0.4375, 0.6875, 0.4375, 0.7188, 0.4219, 0.7188, 0.4474, 0.5, 0.4716, 0.5, 0.4751, 0.5313, 0.4531, 0.5312, 0.4531, 0.5312, 0.4751, 0.5313, 0.4751, 0.5558, 0.4531, 0.5558, 0.4531, 0.5558, 0.4751, 0.5558, 0.4753, 0.5754, 0.4531, 0.5742, 0.3846, 0.5934, 0.3872, 0.5908, 0.3884, 0.5937, 0.386, 0.5962, 0.4585, 0.63, 0.4767, 0.6298, 0.4751, 0.6562, 0.4581, 0.6562, 0.4581, 0.6562, 0.4751, 0.6562, 0.4751, 0.6875, 0.4581, 0.6875, 0.4581, 0.6875, 0.4751, 0.6875, 0.4751, 0.7187, 0.4581, 0.7187, 0.4716, 0.5, 0.5, 0.5, 0.5, 0.5312, 0.4751, 0.5313, 0.4751, 0.5313, 0.5, 0.5312, 0.5, 0.5558, 0.4751, 0.5558, 0.4751, 0.5558, 0.5, 0.5558, 0.5, 0.5768, 0.4753, 0.5754, 0.4759, 0.5983, 0.5, 0.6004, 0.5, 0.6295, 0.4767, 0.6298, 0.4767, 0.6298, 0.5, 0.6295, 0.5, 0.6562, 0.4751, 0.6562, 0.4751, 0.6562, 0.5, 0.6562, 0.5, 0.6875, 0.4751, 0.6875, 0.4751, 0.6875, 0.5, 0.6875, 0.5, 0.7188, 0.4751, 0.7187, 0.5, 0.5, 0.5389, 0.5, 0.5312, 0.5312, 0.5, 0.5312, 0.5, 0.5312, 0.5312, 0.5312, 0.5312, 0.5558, 0.5, 0.5558, 0.5, 0.5558, 0.5312, 0.5558, 0.5313, 0.5768, 0.5, 0.5768, 0.5, 0.6004, 0.5313, 0.5989, 0.5313, 0.625, 0.5, 0.6295, 0.5, 0.6295, 0.5313, 0.625, 0.5312, 0.6562, 0.5, 0.6562, 0.5, 0.6562, 0.5312, 0.6562, 0.5313, 0.6875, 0.5, 0.6875, 0.5, 0.6875, 0.5313, 0.6875, 0.5312, 0.7187, 0.5, 0.7188, 0.5389, 0.5, 0.5737, 0.5, 0.5625, 0.5312, 0.5312, 0.5312, 0.5312, 0.5312, 0.5625, 0.5312, 0.5625, 0.5558, 0.5312, 0.5558, 0.5312, 0.5558, 0.5625, 0.5558, 0.5625, 0.5768, 0.5313, 0.5768, 0.5313, 0.5989, 0.5625, 0.5989, 0.5625, 0.625, 0.5313, 0.625, 0.5313, 0.625, 0.5625, 0.625, 0.5625, 0.6563, 0.5312, 0.6562, 0.5312, 0.6562, 0.5625, 0.6563, 0.5625, 0.6875, 0.5313, 0.6875, 0.5313, 0.6875, 0.5625, 0.6875, 0.5625, 0.7188, 0.5312, 0.7187, 0.5737, 0.5, 0.6045, 0.5, 0.5937, 0.5312, 0.5625, 0.5312, 0.5625, 0.5312, 0.5937, 0.5312, 0.5937, 0.5558, 0.5625, 0.5558, 0.5625, 0.5558, 0.5937, 0.5558, 0.5938, 0.5768, 0.5625, 0.5768, 0.5625, 0.5989, 0.5938, 0.5989, 0.5938, 0.625, 0.5625, 0.625, 0.5625, 0.625, 0.5938, 0.625, 0.5938, 0.6562, 0.5625, 0.6563, 0.5625, 0.6563, 0.5938, 0.6562, 0.5938, 0.6875, 0.5625, 0.6875, 0.5625, 0.6875, 0.5938, 0.6875, 0.5938, 0.7187, 0.5625, 0.7188, 0.6045, 0.5, 0.625, 0.5, 0.625, 0.5312, 0.5937, 0.5312, 0.5937, 0.5312, 0.625, 0.5312, 0.625, 0.5558, 0.5937, 0.5558, 0.5937, 0.5558, 0.625, 0.5558, 0.625, 0.5768, 0.5938, 0.5768, 0.5938, 0.5989, 0.625, 0.5989, 0.625, 0.625, 0.5938, 0.625, 0.5938, 0.625, 0.625, 0.625, 0.625, 0.6562, 0.5938, 0.6562, 0.5938, 0.6562, 0.625, 0.6562, 0.625, 0.6875, 0.5938, 0.6875, 0.5938, 0.6875, 0.625, 0.6875, 0.625, 0.7188, 0.5938, 0.7187, 0.3906, 0.4687, 0.4062, 0.4687, 0.3993, 0.5, 0.3871, 0.5, 0.4219, 0.4687, 0.4375, 0.4687, 0.4306, 0.5, 0.4149, 0.5, 0.4531, 0.4687, 0.4751, 0.4687, 0.4716, 0.5, 0.4474, 0.5, 0.4751, 0.4687, 0.5, 0.4688, 0.5, 0.5, 0.4716, 0.5, 0.5, 0.4688, 0.5334, 0.4687, 0.5389, 0.5, 0.5, 0.5, 0.5334, 0.4687, 0.5647, 0.4687, 0.5737, 0.5, 0.5389, 0.5, 0.5647, 0.4687, 0.5956, 0.4691, 0.6045, 0.5, 0.5737, 0.5, 0.3925, 0.375, 0.4099, 0.375, 0.4098, 0.4123, 0.3924, 0.4135, 0.3924, 0.4135, 0.4098, 0.4123, 0.4086, 0.4375, 0.3918, 0.4375, 0.3918, 0.4375, 0.4086, 0.4375, 0.4062, 0.4687, 0.3906, 0.4687, 0.4237, 0.375, 0.4375, 0.375, 0.4375, 0.4128, 0.4236, 0.4126, 0.4236, 0.4126, 0.4375, 0.4128, 0.4375, 0.4375, 0.423, 0.4375, 0.423, 0.4375, 0.4375, 0.4375, 0.4375, 0.4687, 0.4219, 0.4687, 0.4532, 0.375, 0.4752, 0.375, 0.4751, 0.4125, 0.4531, 0.4126, 0.4531, 0.4126, 0.4751, 0.4125, 0.4751, 0.4392, 0.4531, 0.4386, 0.4531, 0.4386, 0.4751, 0.4392, 0.4751, 0.4687, 0.4531, 0.4687, 0.4752, 0.375, 0.5, 0.375, 0.5, 0.4132, 0.4751, 0.4125, 0.4751, 0.4125, 0.5, 0.4132, 0.5, 0.4375, 0.4751, 0.4392, 0.4751, 0.4392, 0.5, 0.4375, 0.5, 0.4688, 0.4751, 0.4687, 0.5, 0.375, 0.5313, 0.375, 0.5312, 0.4122, 0.5, 0.4132, 0.5, 0.4132, 0.5312, 0.4122, 0.5313, 0.4375, 0.5, 0.4375, 0.5, 0.4375, 0.5313, 0.4375, 0.5334, 0.4687, 0.5, 0.4688, 0.5313, 0.375, 0.5625, 0.375, 0.5625, 0.4123, 0.5312, 0.4122, 0.5312, 0.4122, 0.5625, 0.4123, 0.5625, 0.4375, 0.5313, 0.4375, 0.5313, 0.4375, 0.5625, 0.4375, 0.5647, 0.4687, 0.5334, 0.4687, 0.5625, 0.375, 0.5938, 0.375, 0.5936, 0.4136, 0.5625, 0.4123, 0.5625, 0.4123, 0.5936, 0.4136, 0.593, 0.4375, 0.5625, 0.4375, 0.5625, 0.4375, 0.593, 0.4375, 0.5956, 0.4691, 0.5647, 0.4687, 0.5938, 0.375, 0.625, 0.375, 0.625, 0.4184, 0.5936, 0.4136, 0.5936, 0.4136, 0.625, 0.4184, 0.625, 0.4414, 0.593, 0.4375, 0.593, 0.4375, 0.625, 0.4414, 0.625, 0.4746, 0.5956, 0.4691, 0.2533, 0.7609, 0.2979, 0.7572, 0.3002, 0.7642, 0.2547, 0.7676, 0.2979, 0.7572, 0.3194, 0.7481, 0.326, 0.7545, 0.3002, 0.7642, 0.3271, 0.7324, 0.3144, 0.7193, 0.3194, 0.714, 0.3344, 0.7322, 0.2899, 0.7219, 0.25, 0.7223, 0.25, 0.717, 0.2893, 0.7164, 0.3144, 0.7193, 0.2899, 0.7219, 0.2893, 0.7164, 0.3194, 0.714, 0.5312, 0.7187, 0.5625, 0.7188, 0.5686, 0.7344, 0.5357, 0.7344, 0.5, 0.7188, 0.5312, 0.7187, 0.5357, 0.7344, 0.5008, 0.7344, 0.4751, 0.7187, 0.5, 0.7188, 0.5008, 0.7344, 0.4732, 0.7344, 0.4581, 0.7187, 0.4751, 0.7187, 0.4732, 0.7344, 0.4544, 0.7344, 0.4219, 0.7188, 0.4375, 0.7188, 0.4317, 0.7344, 0.4161, 0.7344, 0.3906, 0.7187, 0.4062, 0.7188, 0.4005, 0.7344, 0.3878, 0.7344, 0.3194, 0.714, 0.3429, 0.7141, 0.3473, 0.7321, 0.3344, 0.7322, 0.7131, 0.7188, 0.75, 0.7188, 0.75, 0.7344, 0.7105, 0.7344, 0.6875, 0.7188, 0.7131, 0.7188, 0.7105, 0.7344, 0.6839, 0.7344, 0.6562, 0.7187, 0.6875, 0.7188, 0.6839, 0.7344, 0.6534, 0.7344, 0.625, 0.7188, 0.6562, 0.7187, 0.6534, 0.7344, 0.625, 0.7344, 0.3429, 0.7141, 0.375, 0.7188, 0.375, 0.7344, 0.3473, 0.7321, 0.5938, 0.7187, 0.625, 0.7188, 0.625, 0.7344, 0.5989, 0.7344, 0.3061, 0.7282, 0.2913, 0.7298, 0.2907, 0.7271, 0.31, 0.7242, 0.2913, 0.7298, 0.25, 0.7294, 0.25, 0.7268, 0.2907, 0.7271, 0.3142, 0.7327, 0.3061, 0.7282, 0.31, 0.7242, 0.3195, 0.7325, 0.2942, 0.7457, 0.3088, 0.7384, 0.3133, 0.7422, 0.2956, 0.7501, 0.2512, 0.7488, 0.2942, 0.7457, 0.2956, 0.7501, 0.2517, 0.7523, 0.3088, 0.7384, 0.3142, 0.7327, 0.3195, 0.7325, 0.3133, 0.7422, 0.31, 0.7242, 0.2907, 0.7271, 0.2899, 0.7219, 0.3144, 0.7193, 0.2907, 0.7271, 0.25, 0.7268, 0.25, 0.7223, 0.2899, 0.7219, 0.3195, 0.7325, 0.31, 0.7242, 0.3144, 0.7193, 0.3271, 0.7324, 0.2956, 0.7501, 0.3133, 0.7422, 0.3194, 0.7481, 0.2979, 0.7572, 0.2517, 0.7523, 0.2956, 0.7501, 0.2979, 0.7572, 0.2533, 0.7609, 0.3133, 0.7422, 0.3195, 0.7325, 0.3271, 0.7324, 0.3194, 0.7481, 0.25, 0.7294, 0.2913, 0.7298, 0.2918, 0.7298, 0.25, 0.7294, 0.3088, 0.7384, 0.2942, 0.7457, 0.2947, 0.744, 0.3083, 0.7381, 0.2913, 0.7298, 0.3061, 0.7282, 0.3062, 0.7282, 0.2918, 0.7298, 0.3061, 0.7282, 0.3142, 0.7327, 0.3142, 0.7327, 0.3062, 0.7282, 0.3142, 0.7327, 0.3088, 0.7384, 0.3083, 0.7381, 0.3142, 0.7327, 0.2942, 0.7457, 0.2512, 0.7488, 0.2511, 0.748, 0.2947, 0.744, 0.3772, 0.5866, 0.3763, 0.6092, 0.375, 0.625, 0.3754, 0.5915, 0.4718, 0.6009, 0.4708, 0.5855, 0.4753, 0.5754, 0.4759, 0.5983, 0.3933, 0.5784, 0.3799, 0.5769, 0.3754, 0.5652, 0.3915, 0.5704, 0.3855, 0.6138, 0.4074, 0.6294, 0.4063, 0.6313, 0.3906, 0.6282, 0.4223, 0.5818, 0.4073, 0.5829, 0.4069, 0.5757, 0.4223, 0.5757, 0.4227, 0.6277, 0.4377, 0.6273, 0.4375, 0.6297, 0.4219, 0.6305, 0.4529, 0.5734, 0.4388, 0.5813, 0.4388, 0.5752, 0.4531, 0.5742, 0.4565, 0.6296, 0.4718, 0.6266, 0.4767, 0.6298, 0.4585, 0.63, 0.3941, 0.6006, 0.4044, 0.6038, 0.4053, 0.6112, 0.3938, 0.6068, 0.4205, 0.6058, 0.437, 0.6064, 0.4371, 0.6143, 0.4207, 0.612, 0.4503, 0.6069, 0.4636, 0.6074, 0.4639, 0.6157, 0.4505, 0.6154, 0.3867, 0.608, 0.384, 0.5983, 0.3845, 0.601, 0.3938, 0.6068, 0.4638, 0.6075, 0.4641, 0.6168, 0.4639, 0.6157, 0.4636, 0.6074, 0.4518, 0.5985, 0.4636, 0.6009, 0.4633, 0.6006, 0.4502, 0.6007, 0.4218, 0.599, 0.4372, 0.5975, 0.437, 0.5988, 0.4204, 0.5992, 0.3963, 0.5949, 0.4081, 0.5981, 0.4047, 0.5994, 0.3947, 0.5975, 0.3951, 0.5851, 0.4084, 0.5879, 0.4099, 0.594, 0.3973, 0.5911, 0.4224, 0.5875, 0.4388, 0.5868, 0.4386, 0.5938, 0.4229, 0.595, 0.4531, 0.5747, 0.4677, 0.5925, 0.4653, 0.5995, 0.4536, 0.5949, 0.4679, 0.604, 0.4663, 0.6219, 0.4641, 0.6152, 0.4648, 0.6068, 0.3811, 0.6058, 0.3786, 0.6006, 0.3822, 0.5977, 0.3827, 0.6046, 0.3793, 0.5868, 0.3829, 0.5816, 0.3872, 0.5871, 0.3828, 0.5902, 0.4074, 0.6294, 0.3855, 0.6138, 0.3895, 0.6195, 0.407, 0.6264, 0.4371, 0.6174, 0.4524, 0.6186, 0.4497, 0.6202, 0.4358, 0.62, 0.3867, 0.608, 0.4145, 0.6368, 0.4076, 0.6256, 0.3902, 0.6136, 0.3811, 0.6058, 0.3827, 0.6046, 0.3881, 0.6109, 0.3846, 0.6116, 0.3772, 0.5866, 0.3799, 0.5769, 0.3829, 0.5816, 0.3793, 0.5868, 0.3855, 0.6138, 0.3763, 0.6092, 0.3786, 0.6006, 0.3811, 0.6058, 0.4718, 0.6009, 0.4718, 0.6266, 0.4663, 0.6219, 0.4679, 0.604, 0.4529, 0.5734, 0.4708, 0.5855, 0.4677, 0.5925, 0.4531, 0.5747, 0.4223, 0.5818, 0.4388, 0.5813, 0.4388, 0.5868, 0.4224, 0.5875, 0.3933, 0.5784, 0.4073, 0.5829, 0.4084, 0.5879, 0.3951, 0.5851, 0.3973, 0.5911, 0.4099, 0.594, 0.4081, 0.5981, 0.3963, 0.5949, 0.4229, 0.595, 0.4386, 0.5938, 0.4372, 0.5975, 0.4218, 0.599, 0.4536, 0.5949, 0.4653, 0.5995, 0.4636, 0.6009, 0.4518, 0.5985, 0.4648, 0.6068, 0.4641, 0.6152, 0.4641, 0.6168, 0.4638, 0.6075, 0.3827, 0.6046, 0.3822, 0.5977, 0.384, 0.5983, 0.3867, 0.608, 0.3828, 0.5902, 0.3872, 0.5871, 0.3872, 0.5908, 0.3846, 0.5934, 0.3855, 0.6138, 0.3811, 0.6058, 0.3846, 0.6116, 0.3895, 0.6195, 0.4578, 0.6187, 0.46, 0.624, 0.4548, 0.6253, 0.4543, 0.6202, 0.4565, 0.6296, 0.4377, 0.6273, 0.4375, 0.6257, 0.4552, 0.6283, 0.3872, 0.5871, 0.3973, 0.5911, 0.3963, 0.5949, 0.3872, 0.5908, 0.3799, 0.5769, 0.3933, 0.5784, 0.3951, 0.5851, 0.3829, 0.5816, 0.4145, 0.6368, 0.4215, 0.6169, 0.4209, 0.6194, 0.4076, 0.6256, 0.46, 0.624, 0.4565, 0.6296, 0.4552, 0.6283, 0.4548, 0.6253, 0.3829, 0.5816, 0.3951, 0.5851, 0.3973, 0.5911, 0.3872, 0.5871, 0.3872, 0.5908, 0.3963, 0.5949, 0.3947, 0.5975, 0.3884, 0.5937, 0.4145, 0.6368, 0.3867, 0.608, 0.3938, 0.6068, 0.4053, 0.6112, 0.386, 0.5962, 0.3941, 0.6006, 0.3938, 0.6068, 0.3845, 0.601, 0.3763, 0.6092, 0.3855, 0.6138, 0.3906, 0.6282, 0.375, 0.625, 0.4073, 0.5829, 0.3933, 0.5784, 0.3915, 0.5704, 0.4069, 0.5757, 0.375, 0.7188, 0.3906, 0.7187, 0.3878, 0.7344, 0.375, 0.7344, 0.375, 0.4375, 0.3918, 0.4375, 0.3906, 0.4687, 0.375, 0.4688, 0.375, 0.4146, 0.3924, 0.4135, 0.3918, 0.4375, 0.375, 0.4375, 0.375, 0.375, 0.3925, 0.375, 0.3924, 0.4135, 0.375, 0.4146, 0.375, 0.4688, 0.3906, 0.4687, 0.3871, 0.5, 0.375, 0.5, 0.375, 0.6875, 0.3906, 0.6875, 0.3906, 0.7187, 0.375, 0.7188, 0.375, 0.6563, 0.3906, 0.6562, 0.3906, 0.6875, 0.375, 0.6875, 0.375, 0.625, 0.3906, 0.6282, 0.3906, 0.6562, 0.375, 0.6563, 0.375, 0.5449, 0.3906, 0.5503, 0.3915, 0.5704, 0.3754, 0.5652, 0.375, 0.522, 0.3906, 0.5266, 0.3906, 0.5503, 0.375, 0.5449, 0.375, 0.5, 0.3871, 0.5, 0.3906, 0.5266, 0.375, 0.522, 0.375, 0.7344, 0.3878, 0.7344, 0.3849, 0.75, 0.375, 0.75, 0.3874, 0.8311, 0.3968, 0.8324, 0.3981, 0.8748, 0.3899, 0.8747, 0.3803, 0.8034, 0.3933, 0.8053, 0.3968, 0.8324, 0.3874, 0.8311, 0.375, 0.7734, 0.3906, 0.7773, 0.3933, 0.8053, 0.3803, 0.8034, 0.375, 0.75, 0.3849, 0.75, 0.3906, 0.7773, 0.375, 0.7734, 0.4377, 0.6273, 0.4227, 0.6277, 0.4224, 0.6261, 0.4375, 0.6257, 0.4099, 0.594, 0.4229, 0.595, 0.4218, 0.599, 0.4081, 0.5981, 0.4073, 0.5829, 0.4223, 0.5818, 0.4224, 0.5875, 0.4084, 0.5879, 0.4215, 0.6169, 0.4371, 0.6174, 0.4358, 0.62, 0.4209, 0.6194, 0.4227, 0.6277, 0.4074, 0.6294, 0.407, 0.6264, 0.4224, 0.6261, 0.4084, 0.5879, 0.4224, 0.5875, 0.4229, 0.595, 0.4099, 0.594, 0.4081, 0.5981, 0.4218, 0.599, 0.4204, 0.5992, 0.4047, 0.5994, 0.4044, 0.6038, 0.4205, 0.6058, 0.4207, 0.612, 0.4053, 0.6112, 0.4074, 0.6294, 0.4227, 0.6277, 0.4219, 0.6305, 0.4063, 0.6313, 0.4388, 0.5813, 0.4223, 0.5818, 0.4223, 0.5757, 0.4388, 0.5752, 0.4062, 0.7188, 0.4219, 0.7188, 0.4161, 0.7344, 0.4005, 0.7344, 0.4086, 0.4375, 0.423, 0.4375, 0.4219, 0.4687, 0.4062, 0.4687, 0.4098, 0.4123, 0.4236, 0.4126, 0.423, 0.4375, 0.4086, 0.4375, 0.4099, 0.375, 0.4237, 0.375, 0.4236, 0.4126, 0.4098, 0.4123, 0.4062, 0.4687, 0.4219, 0.4687, 0.4149, 0.5, 0.3993, 0.5, 0.4063, 0.6875, 0.4219, 0.6875, 0.4219, 0.7188, 0.4062, 0.7188, 0.4062, 0.6562, 0.4219, 0.6562, 0.4219, 0.6875, 0.4063, 0.6875, 0.4063, 0.6313, 0.4219, 0.6305, 0.4219, 0.6562, 0.4062, 0.6562, 0.4062, 0.5558, 0.4219, 0.5558, 0.4223, 0.5757, 0.4069, 0.5757, 0.4063, 0.5313, 0.4219, 0.5313, 0.4219, 0.5558, 0.4062, 0.5558, 0.3993, 0.5, 0.4149, 0.5, 0.4219, 0.5313, 0.4063, 0.5313, 0.4371, 0.6174, 0.4215, 0.6169, 0.4207, 0.612, 0.4371, 0.6143, 0.4005, 0.7344, 0.4161, 0.7344, 0.4103, 0.75, 0.3948, 0.75, 0.4062, 0.8336, 0.4219, 0.8355, 0.4219, 0.875, 0.4062, 0.875, 0.4062, 0.8071, 0.4219, 0.8098, 0.4219, 0.8355, 0.4062, 0.8336, 0.4063, 0.7813, 0.419, 0.7812, 0.4219, 0.8098, 0.4062, 0.8071, 0.3948, 0.75, 0.4103, 0.75, 0.419, 0.7812, 0.4063, 0.7813, 0.4641, 0.6152, 0.4578, 0.6187, 0.4524, 0.6186, 0.4641, 0.6168, 0.4386, 0.5938, 0.4536, 0.5949, 0.4518, 0.5985, 0.4372, 0.5975, 0.4388, 0.5813, 0.4529, 0.5734, 0.4531, 0.5747, 0.4388, 0.5868, 0.4718, 0.6266, 0.4565, 0.6296, 0.46, 0.624, 0.4663, 0.6219, 0.4663, 0.6219, 0.46, 0.624, 0.4578, 0.6187, 0.4641, 0.6152, 0.4388, 0.5868, 0.4531, 0.5747, 0.4536, 0.5949, 0.4386, 0.5938, 0.4372, 0.5975, 0.4518, 0.5985, 0.4502, 0.6007, 0.437, 0.5988, 0.437, 0.6064, 0.4503, 0.6069, 0.4505, 0.6154, 0.4371, 0.6143, 0.4377, 0.6273, 0.4565, 0.6296, 0.4585, 0.63, 0.4375, 0.6297, 0.4708, 0.5855, 0.4529, 0.5734, 0.4531, 0.5742, 0.4753, 0.5754, 0.4375, 0.7188, 0.4581, 0.7187, 0.4544, 0.7344, 0.4317, 0.7344, 0.4375, 0.4375, 0.4531, 0.4386, 0.4531, 0.4687, 0.4375, 0.4687, 0.4375, 0.4128, 0.4531, 0.4126, 0.4531, 0.4386, 0.4375, 0.4375, 0.4375, 0.375, 0.4532, 0.375, 0.4531, 0.4126, 0.4375, 0.4128, 0.4375, 0.4687, 0.4531, 0.4687, 0.4474, 0.5, 0.4306, 0.5, 0.4375, 0.6875, 0.4581, 0.6875, 0.4581, 0.7187, 0.4375, 0.7188, 0.4375, 0.6562, 0.4581, 0.6562, 0.4581, 0.6875, 0.4375, 0.6875, 0.4375, 0.6297, 0.4585, 0.63, 0.4581, 0.6562, 0.4375, 0.6562, 0.4381, 0.5558, 0.4531, 0.5558, 0.4531, 0.5742, 0.4388, 0.5752, 0.4375, 0.5313, 0.4531, 0.5312, 0.4531, 0.5558, 0.4381, 0.5558, 0.4306, 0.5, 0.4474, 0.5, 0.4531, 0.5312, 0.4375, 0.5313, 0.4641, 0.6168, 0.4524, 0.6186, 0.4505, 0.6154, 0.4639, 0.6157, 0.4317, 0.7344, 0.4544, 0.7344, 0.4508, 0.75, 0.4259, 0.75, 0.4375, 0.8375, 0.4581, 0.8356, 0.4581, 0.875, 0.4375, 0.875, 0.4375, 0.8125, 0.4581, 0.8125, 0.4581, 0.8356, 0.4375, 0.8375, 0.4318, 0.7813, 0.4559, 0.7812, 0.4581, 0.8125, 0.4375, 0.8125, 0.4259, 0.75, 0.4508, 0.75, 0.4559, 0.7812, 0.4318, 0.7813, 0.437, 0.5988, 0.4502, 0.6007, 0.4503, 0.6069, 0.437, 0.6064, 0.4047, 0.5994, 0.4204, 0.5992, 0.4205, 0.6058, 0.4044, 0.6038, 0.3884, 0.5937, 0.3947, 0.5975, 0.3941, 0.6006, 0.386, 0.5962, 0.3822, 0.5977, 0.3828, 0.5902, 0.3846, 0.5934, 0.384, 0.5983, 0.4653, 0.5995, 0.4648, 0.6068, 0.4638, 0.6075, 0.4636, 0.6009, 0.4708, 0.5855, 0.4718, 0.6009, 0.4679, 0.604, 0.4677, 0.5925, 0.3763, 0.6092, 0.3772, 0.5866, 0.3793, 0.5868, 0.3786, 0.6006, 0.3786, 0.6006, 0.3793, 0.5868, 0.3828, 0.5902, 0.3822, 0.5977, 0.4677, 0.5925, 0.4679, 0.604, 0.4648, 0.6068, 0.4653, 0.5995, 0.4636, 0.6009, 0.4638, 0.6075, 0.4636, 0.6074, 0.4633, 0.6006, 0.4502, 0.6007, 0.4633, 0.6006, 0.4636, 0.6074, 0.4503, 0.6069, 0.4204, 0.5992, 0.437, 0.5988, 0.437, 0.6064, 0.4205, 0.6058, 0.3947, 0.5975, 0.4047, 0.5994, 0.4044, 0.6038, 0.3941, 0.6006, 0.4718, 0.6266, 0.4718, 0.6009, 0.4759, 0.5983, 0.4767, 0.6298, 0.3799, 0.5769, 0.3772, 0.5866, 0.3754, 0.5915, 0.3754, 0.5652, 0.5938, 0.5768, 0.625, 0.5768, 0.625, 0.5989, 0.5938, 0.5989, 0.5625, 0.5768, 0.5938, 0.5768, 0.5938, 0.5989, 0.5625, 0.5989, 0.5313, 0.5768, 0.5625, 0.5768, 0.5625, 0.5989, 0.5313, 0.5989, 0.5, 0.5768, 0.5313, 0.5768, 0.5313, 0.5989, 0.5, 0.6004, 0.4753, 0.5754, 0.5, 0.5768, 0.5, 0.6004, 0.4759, 0.5983, 0.384, 0.5983, 0.3846, 0.5934, 0.386, 0.5962, 0.3845, 0.601, 0.3411, 0.5724, 0.3754, 0.5652, 0.3754, 0.5915, 0.3403, 0.5986, 0.3125, 0.5731, 0.3411, 0.5724, 0.3403, 0.5986, 0.3125, 0.5989, 0.2848, 0.5724, 0.3125, 0.5731, 0.3125, 0.5989, 0.285, 0.5984, 0.25, 0.5731, 0.2848, 0.5724, 0.285, 0.5984, 0.25, 0.5986, 0.7149, 0.5768, 0.75, 0.5768, 0.75, 0.5989, 0.7157, 0.5989, 0.6875, 0.5768, 0.7149, 0.5768, 0.7157, 0.5989, 0.6875, 0.5989, 0.6563, 0.5768, 0.6875, 0.5768, 0.6875, 0.5989, 0.6562, 0.5989, 0.625, 0.5768, 0.6563, 0.5768, 0.6562, 0.5989, 0.625, 0.5989, 0.4548, 0.6253, 0.4372, 0.6221, 0.438, 0.62, 0.4543, 0.6202, 0.4215, 0.6215, 0.4055, 0.6207, 0.4047, 0.62, 0.4222, 0.6194, 0.4224, 0.6261, 0.407, 0.6264, 0.4055, 0.6207, 0.4215, 0.6215, 0.4552, 0.6283, 0.4375, 0.6257, 0.4372, 0.6221, 0.4548, 0.6253, 0.4543, 0.6202, 0.438, 0.62, 0.4358, 0.62, 0.4497, 0.6202, 0.4222, 0.6194, 0.4047, 0.62, 0.4076, 0.6256, 0.4209, 0.6194, 0.4047, 0.62, 0.3881, 0.6109, 0.3902, 0.6136, 0.4076, 0.6256, 0.407, 0.6264, 0.3895, 0.6195, 0.3846, 0.6116, 0.4055, 0.6207, 0.4055, 0.6207, 0.3846, 0.6116, 0.3881, 0.6109, 0.4047, 0.62, 0.438, 0.62, 0.4222, 0.6194, 0.4209, 0.6194, 0.4358, 0.62, 0.4375, 0.6257, 0.4224, 0.6261, 0.4215, 0.6215, 0.4372, 0.6221, 0.4372, 0.6221, 0.4215, 0.6215, 0.4222, 0.6194, 0.438, 0.62, 0.4524, 0.6186, 0.4578, 0.6187, 0.4543, 0.6202, 0.4497, 0.6202, 0.3827, 0.6046, 0.3867, 0.608, 0.3902, 0.6136, 0.3881, 0.6109])
me_cube.update()

# ---- objects
ob_empty = bpy.data.objects.new('Empty', None)
ob_empty_001 = bpy.data.objects.new('Empty.001', None)
ob_empty_003 = bpy.data.objects.new('Empty.003', None)
ob_empty_002 = bpy.data.objects.new('Empty.002', None)
ob_cube = bpy.data.objects.new('Cube', me_cube)

# ---- transforms, parenting, visibility, modifiers, constraints
ob_empty.location = (0.02279, 1.42, 1.269)
ob_empty.rotation_euler = (1.571, -0.0, -0.0)
ob_empty.empty_display_type = 'IMAGE'
ob_empty.empty_display_size = 5.0
ob_empty.use_empty_image_alpha = True
ob_empty.color = (1.0, 1.0, 1.0, 0.5827)
ob_empty_001.location = (-2.662, -0.05013, 1.262)
ob_empty_001.rotation_euler = (1.571, -0.0, 1.571)
ob_empty_001.empty_display_type = 'IMAGE'
ob_empty_001.empty_display_size = 5.0
ob_empty_001.use_empty_image_alpha = True
ob_empty_001.color = (1.0, 1.0, 1.0, 0.4409)
ob_empty_003.location = (0.02216, 0.4202, 1.252)
ob_empty_003.rotation_euler = (1.571, -0.0, -0.0)
ob_empty_003.empty_display_type = 'IMAGE'
ob_empty_003.empty_display_size = 5.0
ob_empty_003.use_empty_image_alpha = True
ob_empty_003.color = (1.0, 1.0, 1.0, 0.7253)
ob_empty_002.location = (-0.9701, -0.04594, 1.268)
ob_empty_002.rotation_euler = (1.571, -0.0, 1.571)
ob_empty_002.empty_display_type = 'IMAGE'
ob_empty_002.empty_display_size = 5.0
ob_empty_002.use_empty_image_alpha = True
ob_empty_002.color = (1.0, 1.0, 1.0, 0.7473)
ob_cube.location = (0.0, 0.0, 2.324)
ob_cube.scale = (0.3036, 0.3036, 0.3036)
_m = ob_cube.modifiers.new('Mirror', 'MIRROR')
_m.use_clip = True

# ---- collection membership
col_imagenref.objects.link(ob_empty)
col_imagenref.objects.link(ob_empty_001)
col_imagenref2.objects.link(ob_empty_003)
col_imagenref2.objects.link(ob_empty_002)
col_collection_3.objects.link(ob_cube)

# ---- scene / render settings (as saved in the file)
scene.frame_start = 1; scene.frame_end = 250; scene.frame_set(1)
scene.render.engine = 'BLENDER_EEVEE_NEXT'
bpy.context.view_layer.update()

# ---- added for rendering (the .blend has no active camera and no usable light): camera, sun
cam_auto = bpy.data.cameras.new('AutoCamera')
cam_auto.lens = 50.0
cam_auto.sensor_width = 36.0
cam_auto.clip_end = 1000.0
ob_auto_camera = bpy.data.objects.new('AutoCamera', cam_auto)
scene.collection.objects.link(ob_auto_camera)
ob_auto_camera.location = (0.656717, -0.763025, 2.69305)
ob_auto_camera.rotation_euler = (1.09748, -7.21219e-08, 0.694738)
scene.camera = ob_auto_camera
light_auto_sun = bpy.data.lights.new('AutoSun', 'SUN')
light_auto_sun.energy = 3.0
light_auto_sun.angle = 0.0523599
ob_auto_sun = bpy.data.objects.new('AutoSun', light_auto_sun)
scene.collection.objects.link(ob_auto_sun)
ob_auto_sun.rotation_euler = (0.872665, 0.174533, 0.523599)
bpy.context.view_layer.update()
